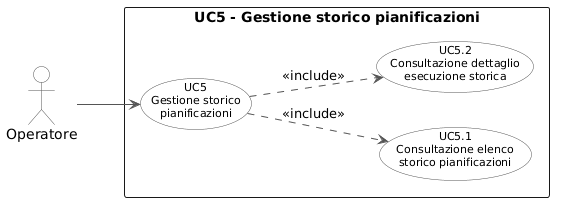

The diagram above was rendered by PlantUML. Its source (embedded in the PNG):
@startuml
left to right direction
skinparam backgroundColor white
skinparam usecase {
    BackgroundColor White
    BorderColor #555555
    ArrowColor #555555
    FontSize 11
}
skinparam actor {
    BackgroundColor White
    BorderColor #555555
}

actor "Operatore" as op

rectangle "UC5 - Gestione storico pianificazioni" {
    (UC5\nGestione storico\npianificazioni) as UC5
    (UC5.1\nConsultazione elenco\nstorico pianificazioni) as UC51
    (UC5.2\nConsultazione dettaglio\nesecuzione storica) as UC52
}

op --> UC5
UC5 ..> UC51 : <<include>>
UC5 ..> UC52 : <<include>>
@enduml